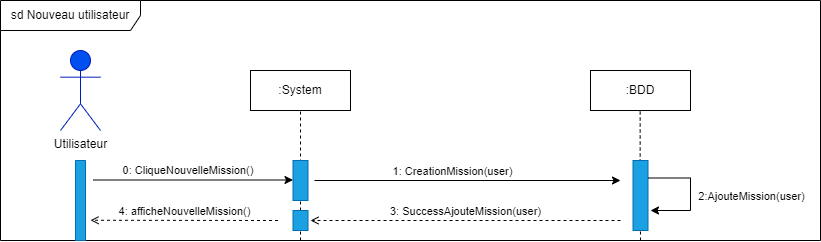

The diagram above was exported from draw.io. Its source (the exported page's mxGraphModel, read from the mxfile embedded in the PNG):
<mxGraphModel dx="790" dy="784" grid="1" gridSize="10" guides="1" tooltips="1" connect="1" arrows="1" fold="1" page="1" pageScale="1" pageWidth="827" pageHeight="1169" math="0" shadow="0">
  <root>
    <mxCell id="0" />
    <mxCell id="1" parent="0" />
    <mxCell id="A8i6C5ef9se-inbCdJMB-13" value="sd Nouveau utilisateur" style="shape=umlFrame;whiteSpace=wrap;html=1;fontColor=#000000;width=140;height=30;movable=1;resizable=1;rotatable=1;deletable=1;editable=1;connectable=1;" parent="1" vertex="1">
      <mxGeometry width="820" height="240" as="geometry" />
    </mxCell>
    <mxCell id="A8i6C5ef9se-inbCdJMB-18" value="" style="shape=rect;dashed=0;shadow=0;html=1;whiteSpace=wrap;direction=south;horizontal=0;fontColor=#ffffff;fillColor=#1ba1e2;strokeColor=#006EAF;" parent="1" vertex="1">
      <mxGeometry x="75" y="160" width="10" height="80" as="geometry" />
    </mxCell>
    <mxCell id="A8i6C5ef9se-inbCdJMB-25" value="" style="endArrow=none;dashed=1;html=1;rounded=0;fontColor=#000000;entryX=0.5;entryY=1;entryDx=0;entryDy=0;movable=1;resizable=1;rotatable=1;deletable=1;editable=1;connectable=1;" parent="1" target="A8i6C5ef9se-inbCdJMB-19" edge="1">
      <mxGeometry width="50" height="50" relative="1" as="geometry">
        <mxPoint x="300" y="240" as="sourcePoint" />
        <mxPoint x="440" y="260" as="targetPoint" />
        <Array as="points">
          <mxPoint x="300" y="160" />
        </Array>
      </mxGeometry>
    </mxCell>
    <mxCell id="A8i6C5ef9se-inbCdJMB-43" value="" style="endArrow=none;dashed=1;html=1;rounded=0;fontColor=#000000;entryX=0.5;entryY=1;entryDx=0;entryDy=0;movable=1;resizable=1;rotatable=1;deletable=1;editable=1;connectable=1;" parent="1" edge="1">
      <mxGeometry width="50" height="50" relative="1" as="geometry">
        <mxPoint x="640" y="240" as="sourcePoint" />
        <mxPoint x="639.66" y="110" as="targetPoint" />
        <Array as="points">
          <mxPoint x="639.66" y="160" />
        </Array>
      </mxGeometry>
    </mxCell>
    <mxCell id="A8i6C5ef9se-inbCdJMB-5" value="&lt;font color=&quot;#000000&quot;&gt;Utilisateur&lt;/font&gt;" style="shape=umlActor;verticalLabelPosition=bottom;verticalAlign=top;html=1;outlineConnect=0;fillColor=#0050ef;strokeColor=#001DBC;fontColor=#ffffff;" parent="1" vertex="1">
      <mxGeometry x="60" y="50" width="40" height="80" as="geometry" />
    </mxCell>
    <mxCell id="A8i6C5ef9se-inbCdJMB-19" value=":System" style="whiteSpace=wrap;html=1;align=center;fontColor=#000000;" parent="1" vertex="1">
      <mxGeometry x="250" y="70" width="100" height="40" as="geometry" />
    </mxCell>
    <mxCell id="A8i6C5ef9se-inbCdJMB-20" value=":BDD" style="whiteSpace=wrap;html=1;align=center;fontColor=#000000;" parent="1" vertex="1">
      <mxGeometry x="590" y="70" width="100" height="40" as="geometry" />
    </mxCell>
    <mxCell id="A8i6C5ef9se-inbCdJMB-22" value="" style="shape=rect;dashed=0;shadow=0;html=1;whiteSpace=wrap;direction=south;horizontal=0;fontColor=#ffffff;fillColor=#1ba1e2;strokeColor=#006EAF;" parent="1" vertex="1">
      <mxGeometry x="292.5" y="160" width="15" height="40" as="geometry" />
    </mxCell>
    <mxCell id="A8i6C5ef9se-inbCdJMB-42" value="" style="shape=rect;dashed=0;shadow=0;html=1;whiteSpace=wrap;direction=south;horizontal=0;fontColor=#ffffff;fillColor=#1ba1e2;strokeColor=#006EAF;" parent="1" vertex="1">
      <mxGeometry x="632.5" y="160" width="15" height="70" as="geometry" />
    </mxCell>
    <mxCell id="A8i6C5ef9se-inbCdJMB-44" value="" style="endArrow=classic;html=1;rounded=0;fontColor=#000000;" parent="1" edge="1">
      <mxGeometry width="50" height="50" relative="1" as="geometry">
        <mxPoint x="314" y="180" as="sourcePoint" />
        <mxPoint x="620" y="180" as="targetPoint" />
      </mxGeometry>
    </mxCell>
    <mxCell id="A8i6C5ef9se-inbCdJMB-45" value="1: CreationMission(user)" style="edgeLabel;html=1;align=center;verticalAlign=middle;resizable=0;points=[];fontColor=#000000;" parent="A8i6C5ef9se-inbCdJMB-44" vertex="1" connectable="0">
      <mxGeometry x="-0.2286" relative="1" as="geometry">
        <mxPoint x="19" y="-10" as="offset" />
      </mxGeometry>
    </mxCell>
    <mxCell id="A8i6C5ef9se-inbCdJMB-47" value="" style="edgeStyle=elbowEdgeStyle;elbow=horizontal;endArrow=classic;html=1;rounded=0;fontFamily=Helvetica;fontSize=12;fontColor=#000000;exitX=0.25;exitY=0;exitDx=0;exitDy=0;" parent="1" source="A8i6C5ef9se-inbCdJMB-42" edge="1">
      <mxGeometry width="50" height="50" relative="1" as="geometry">
        <mxPoint x="710" y="200" as="sourcePoint" />
        <mxPoint x="650" y="210" as="targetPoint" />
        <Array as="points">
          <mxPoint x="690" y="193" />
        </Array>
      </mxGeometry>
    </mxCell>
    <mxCell id="A8i6C5ef9se-inbCdJMB-48" value="2:AjouteMission(user)" style="edgeLabel;html=1;align=center;verticalAlign=middle;resizable=0;points=[];fontSize=11;fontFamily=Helvetica;fontColor=#000000;" parent="A8i6C5ef9se-inbCdJMB-47" vertex="1" connectable="0">
      <mxGeometry x="-0.1384" relative="1" as="geometry">
        <mxPoint x="60" y="10" as="offset" />
      </mxGeometry>
    </mxCell>
    <mxCell id="A8i6C5ef9se-inbCdJMB-49" value="" style="shape=rect;dashed=0;shadow=0;html=1;whiteSpace=wrap;direction=south;horizontal=0;fontColor=#ffffff;fillColor=#1ba1e2;strokeColor=#006EAF;" parent="1" vertex="1">
      <mxGeometry x="292.5" y="210" width="15" height="20" as="geometry" />
    </mxCell>
    <mxCell id="A8i6C5ef9se-inbCdJMB-50" value="3: SuccessAjouteMission(user)" style="edgeStyle=none;html=1;endArrow=open;dashed=1;verticalAlign=bottom;rounded=0;fontFamily=Helvetica;fontSize=11;fontColor=#000000;" parent="1" edge="1">
      <mxGeometry width="160" relative="1" as="geometry">
        <mxPoint x="620" y="220" as="sourcePoint" />
        <mxPoint x="310" y="220" as="targetPoint" />
      </mxGeometry>
    </mxCell>
    <mxCell id="A8i6C5ef9se-inbCdJMB-89" value="" style="endArrow=classic;html=1;rounded=0;fontColor=#000000;" parent="1" edge="1">
      <mxGeometry width="50" height="50" relative="1" as="geometry">
        <mxPoint x="92.5" y="179.5" as="sourcePoint" />
        <mxPoint x="292.5" y="179.5" as="targetPoint" />
      </mxGeometry>
    </mxCell>
    <mxCell id="A8i6C5ef9se-inbCdJMB-90" value="0: CliqueNouvelleMission()&amp;nbsp;" style="edgeLabel;html=1;align=center;verticalAlign=middle;resizable=0;points=[];fontColor=#000000;" parent="A8i6C5ef9se-inbCdJMB-89" vertex="1" connectable="0">
      <mxGeometry x="-0.2286" relative="1" as="geometry">
        <mxPoint x="19" y="-10" as="offset" />
      </mxGeometry>
    </mxCell>
    <mxCell id="A8i6C5ef9se-inbCdJMB-91" value="4: afficheNouvelleMission()" style="edgeStyle=none;html=1;endArrow=open;dashed=1;verticalAlign=bottom;rounded=0;fontFamily=Helvetica;fontSize=11;fontColor=#000000;" parent="1" edge="1">
      <mxGeometry width="160" relative="1" as="geometry">
        <mxPoint x="277.5" y="220" as="sourcePoint" />
        <mxPoint x="90" y="219.76" as="targetPoint" />
      </mxGeometry>
    </mxCell>
  </root>
</mxGraphModel>